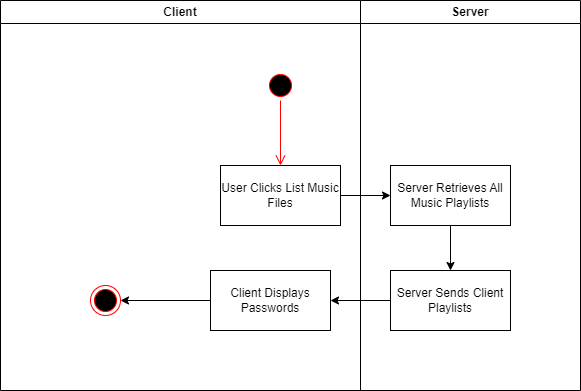

The diagram above was exported from draw.io. Its source (the exported page's mxGraphModel, read from the mxfile embedded in the PNG):
<mxGraphModel dx="1036" dy="606" grid="1" gridSize="10" guides="1" tooltips="1" connect="1" arrows="1" fold="1" page="1" pageScale="1" pageWidth="850" pageHeight="1100" math="0" shadow="0">
  <root>
    <mxCell id="0" />
    <mxCell id="1" parent="0" />
    <mxCell id="WL1RMY5nUxr9Nt0SeVCb-1" value="Client" style="swimlane;whiteSpace=wrap;html=1;" vertex="1" parent="1">
      <mxGeometry x="150" y="70" width="360" height="390" as="geometry" />
    </mxCell>
    <mxCell id="WL1RMY5nUxr9Nt0SeVCb-3" value="User Clicks List Music Files" style="rounded=0;whiteSpace=wrap;html=1;" vertex="1" parent="WL1RMY5nUxr9Nt0SeVCb-1">
      <mxGeometry x="220" y="165" width="120" height="60" as="geometry" />
    </mxCell>
    <mxCell id="WL1RMY5nUxr9Nt0SeVCb-16" value="" style="ellipse;html=1;shape=startState;fillColor=#000000;strokeColor=#ff0000;" vertex="1" parent="WL1RMY5nUxr9Nt0SeVCb-1">
      <mxGeometry x="265" y="70" width="30" height="30" as="geometry" />
    </mxCell>
    <mxCell id="WL1RMY5nUxr9Nt0SeVCb-17" value="" style="edgeStyle=orthogonalEdgeStyle;html=1;verticalAlign=bottom;endArrow=open;endSize=8;strokeColor=#ff0000;rounded=0;" edge="1" source="WL1RMY5nUxr9Nt0SeVCb-16" parent="WL1RMY5nUxr9Nt0SeVCb-1" target="WL1RMY5nUxr9Nt0SeVCb-3">
      <mxGeometry relative="1" as="geometry">
        <mxPoint x="170" y="85" as="targetPoint" />
      </mxGeometry>
    </mxCell>
    <mxCell id="WL1RMY5nUxr9Nt0SeVCb-8" value="Client Displays Passwords" style="rounded=0;whiteSpace=wrap;html=1;" vertex="1" parent="WL1RMY5nUxr9Nt0SeVCb-1">
      <mxGeometry x="210" y="270" width="120" height="60" as="geometry" />
    </mxCell>
    <mxCell id="WL1RMY5nUxr9Nt0SeVCb-18" value="" style="ellipse;html=1;shape=endState;fillColor=#000000;strokeColor=#ff0000;" vertex="1" parent="WL1RMY5nUxr9Nt0SeVCb-1">
      <mxGeometry x="90" y="285" width="30" height="30" as="geometry" />
    </mxCell>
    <mxCell id="WL1RMY5nUxr9Nt0SeVCb-20" style="edgeStyle=orthogonalEdgeStyle;rounded=0;orthogonalLoop=1;jettySize=auto;html=1;entryX=1;entryY=0.5;entryDx=0;entryDy=0;" edge="1" parent="WL1RMY5nUxr9Nt0SeVCb-1" source="WL1RMY5nUxr9Nt0SeVCb-8" target="WL1RMY5nUxr9Nt0SeVCb-18">
      <mxGeometry relative="1" as="geometry" />
    </mxCell>
    <mxCell id="WL1RMY5nUxr9Nt0SeVCb-2" value="Server" style="swimlane;whiteSpace=wrap;html=1;" vertex="1" parent="1">
      <mxGeometry x="510" y="70" width="220" height="390" as="geometry" />
    </mxCell>
    <mxCell id="WL1RMY5nUxr9Nt0SeVCb-21" style="edgeStyle=orthogonalEdgeStyle;rounded=0;orthogonalLoop=1;jettySize=auto;html=1;" edge="1" parent="WL1RMY5nUxr9Nt0SeVCb-2" source="WL1RMY5nUxr9Nt0SeVCb-6" target="WL1RMY5nUxr9Nt0SeVCb-7">
      <mxGeometry relative="1" as="geometry" />
    </mxCell>
    <mxCell id="WL1RMY5nUxr9Nt0SeVCb-6" value="Server Retrieves All Music Playlists" style="rounded=0;whiteSpace=wrap;html=1;" vertex="1" parent="WL1RMY5nUxr9Nt0SeVCb-2">
      <mxGeometry x="30" y="165" width="120" height="60" as="geometry" />
    </mxCell>
    <mxCell id="WL1RMY5nUxr9Nt0SeVCb-7" value="Server Sends Client Playlists" style="rounded=0;whiteSpace=wrap;html=1;" vertex="1" parent="WL1RMY5nUxr9Nt0SeVCb-2">
      <mxGeometry x="30" y="270" width="120" height="60" as="geometry" />
    </mxCell>
    <mxCell id="WL1RMY5nUxr9Nt0SeVCb-12" style="edgeStyle=orthogonalEdgeStyle;rounded=0;orthogonalLoop=1;jettySize=auto;html=1;exitX=1;exitY=0.5;exitDx=0;exitDy=0;" edge="1" parent="1" source="WL1RMY5nUxr9Nt0SeVCb-3" target="WL1RMY5nUxr9Nt0SeVCb-6">
      <mxGeometry relative="1" as="geometry">
        <mxPoint x="470" y="260" as="sourcePoint" />
      </mxGeometry>
    </mxCell>
    <mxCell id="WL1RMY5nUxr9Nt0SeVCb-14" style="edgeStyle=orthogonalEdgeStyle;rounded=0;orthogonalLoop=1;jettySize=auto;html=1;" edge="1" parent="1" source="WL1RMY5nUxr9Nt0SeVCb-7" target="WL1RMY5nUxr9Nt0SeVCb-8">
      <mxGeometry relative="1" as="geometry" />
    </mxCell>
  </root>
</mxGraphModel>